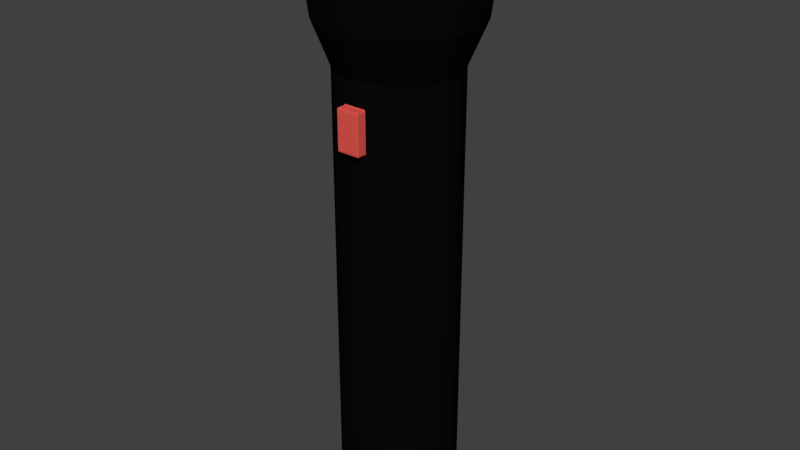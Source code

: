 # Source: flashlight.blend  (saved by Blender 2.78.0; exported with 4.5.12 LTS)
import bpy
from mathutils import Matrix  # noqa: F401  (used for matrix-valued properties, if any)

bpy.ops.wm.read_factory_settings(use_empty=True)
scene = bpy.context.scene
scene.name = 'Scene'

# ---- collections
col_collection_1 = bpy.data.collections.new('Collection 1'); scene.collection.children.link(col_collection_1)

# ---- materials (node trees are filled in below, after node groups)
mat_material_001 = bpy.data.materials.new('Material.001')
mat_material_001.alpha_threshold = 0.0
mat_material_001.use_transparent_shadow = False
mat_material_001.diffuse_color = (0.8, 0.09913, 0.07989, 1.0)
mat_material_001.roughness = 0.5
mat_material_002 = bpy.data.materials.new('Material.002')
mat_material_002.alpha_threshold = 0.0
mat_material_002.use_transparent_shadow = False
mat_material_002.diffuse_color = (0.003095, 0.003095, 0.003095, 1.0)
mat_material_002.roughness = 0.5
mat_material_002.specular_intensity = 0.2424
mat_material_003 = bpy.data.materials.new('Material.003')
mat_material_003.alpha_threshold = 0.0
mat_material_003.use_transparent_shadow = False
mat_material_003.diffuse_color = (1.0, 1.0, 0.9991, 1.0)
mat_material_003.roughness = 0.5
mat_material_003.specular_intensity = 0.7651

# ---- material node trees

# ---- world
world_world = bpy.data.worlds.new('World'); scene.world = world_world
world_world.color = (0.05088, 0.05088, 0.05088)
world_world.use_sun_shadow = False
world_world.sun_shadow_jitter_overblur = 0.0
world_world.cycles.sampling_method = 'MANUAL'

# ---- meshes
me_cylinder = bpy.data.meshes.new('Cylinder')
me_cylinder.from_pydata([(-5.882e-10, 0.8833, -1.052), (-5.882e-10, 0.8833, 0.3821), (0.1756, 0.866, -1.052), (0.1756, 0.866, 0.3821), (0.3444, 0.8147, -1.052), (0.3444, 0.8147, 0.3821), (0.5, 0.7316, -1.052), (0.5, 0.7316, 0.3821), (0.6364, 0.6197, -1.052), (0.6364, 0.6197, 0.3821), (0.7483, 0.4833, -1.052), (0.7483, 0.4833, 0.3821), (0.8315, 0.3277, -1.052), (0.8315, 0.3277, 0.3821), (0.8827, 0.1588, -1.052), (0.8827, 0.1588, 0.3821), (0.9, -0.01675, -1.052), (0.9, -0.01675, 0.3821), (0.8827, -0.1923, -1.052), (0.8827, -0.1923, 0.3821), (0.8315, -0.3612, -1.052), (0.8315, -0.3612, 0.3821), (0.7483, -0.5168, -1.052), (0.7483, -0.5168, 0.3821), (0.6364, -0.6531, -1.052), (0.6364, -0.6531, 0.3821), (0.5, -0.7651, -1.052), (0.5, -0.7651, 0.3821), (0.3444, -0.8482, -1.052), (0.3444, -0.8482, 0.3821), (0.1756, -0.8995, -1.052), (0.1756, -0.8995, 0.3821), (-2.938e-07, -0.9167, -1.052), (-2.938e-07, -0.9167, 0.3821), (-0.1756, -0.8995, -1.052), (-0.1756, -0.8995, 0.3821), (-0.3444, -0.8482, -1.052), (-0.3444, -0.8482, 0.3821), (-0.5, -0.7651, -1.052), (-0.5, -0.7651, 0.3821), (-0.6364, -0.6531, -1.052), (-0.6364, -0.6531, 0.3821), (-0.7483, -0.5168, -1.052), (-0.7483, -0.5168, 0.3821), (-0.8315, -0.3612, -1.052), (-0.8315, -0.3612, 0.3821), (-0.8827, -0.1923, -1.052), (-0.8827, -0.1923, 0.3821), (-0.9, -0.01674, -1.052), (-0.9, -0.01674, 0.3821), (-0.8827, 0.1588, -1.052), (-0.8827, 0.1588, 0.3821), (-0.8315, 0.3277, -1.052), (-0.8315, 0.3277, 0.3821), (-0.7483, 0.4833, -1.052), (-0.7483, 0.4833, 0.3821), (-0.6364, 0.6197, -1.052), (-0.6364, 0.6197, 0.3821), (-0.5, 0.7316, -1.052), (-0.5, 0.7316, 0.3821), (-0.3444, 0.8147, -1.052), (-0.3444, 0.8147, 0.3821), (-0.1756, 0.866, -1.052), (-0.1756, 0.866, 0.3821), (-2.794e-08, 1.234, 0.6331), (0.2408, 1.211, 0.6331), (0.4723, 1.14, 0.6331), (0.6857, 1.026, 0.6331), (0.8727, 0.8727, 0.6331), (1.026, 0.6857, 0.6331), (1.14, 0.4723, 0.6331), (1.211, 0.2408, 0.6331), (1.234, 2.677e-08, 0.6331), (1.211, -0.2408, 0.6331), (1.14, -0.4723, 0.6331), (1.026, -0.6857, 0.6331), (0.8727, -0.8727, 0.6331), (0.6857, -1.026, 0.6331), (0.4723, -1.14, 0.6331), (0.2408, -1.211, 0.6331), (-4.301e-07, -1.234, 0.6331), (-0.2408, -1.211, 0.6331), (-0.4723, -1.14, 0.6331), (-0.6857, -1.026, 0.6331), (-0.8727, -0.8727, 0.6331), (-1.026, -0.6857, 0.6331), (-1.14, -0.4723, 0.6331), (-1.211, -0.2408, 0.6331), (-1.234, 1.125e-06, 0.6331), (-1.211, 0.2408, 0.6331), (-1.14, 0.4723, 0.6331), (-1.026, 0.6857, 0.6331), (-0.8727, 0.8727, 0.6331), (-0.6857, 1.026, 0.6331), (-0.4723, 1.14, 0.6331), (-0.2408, 1.211, 0.6331), (-2.247e-08, 1.187, 0.7775), (0.2315, 1.164, 0.7775), (0.4542, 1.097, 0.7775), (0.6594, 0.9869, 0.7775), (0.8393, 0.8393, 0.7775), (0.9869, 0.6594, 0.7775), (1.097, 0.4542, 0.7775), (1.164, 0.2315, 0.7775), (1.187, 3.744e-08, 0.7775), (1.164, -0.2315, 0.7775), (1.097, -0.4542, 0.7775), (0.9869, -0.6594, 0.7775), (0.8393, -0.8393, 0.7775), (0.6594, -0.9869, 0.7775), (0.4542, -1.097, 0.7775), (0.2315, -1.164, 0.7775), (-4.092e-07, -1.187, 0.7775), (-0.2316, -1.164, 0.7775), (-0.4542, -1.097, 0.7775), (-0.6594, -0.9869, 0.7775), (-0.8393, -0.8393, 0.7775), (-0.9869, -0.6594, 0.7775), (-1.097, -0.4542, 0.7775), (-1.164, -0.2315, 0.7775), (-1.187, 1.094e-06, 0.7775), (-1.164, 0.2316, 0.7775), (-1.097, 0.4542, 0.7775), (-0.9869, 0.6594, 0.7775), (-0.8393, 0.8393, 0.7775), (-0.6594, 0.9869, 0.7775), (-0.4542, 1.097, 0.7775), (-0.2315, 1.164, 0.7775), (0.2277, -1.145, 0.5178), (1.078, 0.4466, 0.5178), (-0.8252, 0.8252, 0.5178), (-0.6483, -0.9703, 0.5178), (1.078, -0.4466, 0.5178), (0.2277, 1.145, 0.5178), (-1.753e-08, 1.167, 0.5178), (-1.145, -0.2277, 0.5178), (0.4466, -1.078, 0.5178), (0.9703, 0.6483, 0.5178), (-0.9703, 0.6483, 0.5178), (-0.4466, -1.078, 0.5178), (1.145, -0.2277, 0.5178), (-0.2277, 1.145, 0.5178), (-1.078, -0.4466, 0.5178), (0.6483, -0.9703, 0.5178), (0.8252, 0.8252, 0.5178), (-1.078, 0.4466, 0.5178), (-0.2277, -1.145, 0.5178), (-3.978e-07, -1.167, 0.5178), (1.167, 4.076e-08, 0.5178), (1.145, 0.2277, 0.5178), (-0.4466, 1.078, 0.5178), (-0.6483, 0.9703, 0.5178), (-0.9703, -0.6483, 0.5178), (-0.8252, -0.8252, 0.5178), (0.8252, -0.8252, 0.5178), (0.9703, -0.6483, 0.5178), (0.6483, 0.9703, 0.5178), (0.4466, 1.078, 0.5178), (-1.145, 0.2277, 0.5178), (-1.167, 1.079e-06, 0.5178), (0.1756, -0.8995, 0.3075), (-2.938e-07, -0.8993, 0.3075), (-0.1756, -0.8995, 0.3075), (0.1756, -0.8995, 0.1805), (-2.938e-07, -0.8993, 0.1805), (-0.1756, -0.8995, 0.1805), (0.1756, -1.043, 0.3075), (-2.938e-07, -1.043, 0.3075), (-0.1756, -1.043, 0.3075), (0.1756, -1.043, 0.1805), (-2.938e-07, -1.043, 0.1805), (-0.1756, -1.043, 0.1805), (-1.59e-08, 1.13, 0.7775), (0.2204, 1.108, 0.7775), (0.4324, 1.044, 0.7775), (0.6278, 0.9395, 0.7775), (0.799, 0.799, 0.7775), (0.9395, 0.6278, 0.7775), (1.044, 0.4324, 0.7775), (1.108, 0.2204, 0.7775), (1.13, 5.027e-08, 0.7775), (1.108, -0.2204, 0.7775), (1.044, -0.4324, 0.7775), (0.9395, -0.6278, 0.7775), (0.799, -0.799, 0.7775), (0.6278, -0.9395, 0.7775), (0.4324, -1.044, 0.7775), (0.2204, -1.108, 0.7775), (-3.841e-07, -1.13, 0.7775), (-0.2204, -1.108, 0.7775), (-0.4324, -1.044, 0.7775), (-0.6278, -0.9395, 0.7775), (-0.799, -0.799, 0.7775), (-0.9395, -0.6278, 0.7775), (-1.044, -0.4324, 0.7775), (-1.108, -0.2204, 0.7775), (-1.13, 1.056e-06, 0.7775), (-1.108, 0.2205, 0.7775), (-1.044, 0.4324, 0.7775), (-0.9395, 0.6278, 0.7775), (-0.799, 0.799, 0.7775), (-0.6278, 0.9395, 0.7775), (-0.4324, 1.044, 0.7775), (-0.2204, 1.108, 0.7775), (0.2315, 1.164, 0.8204), (-2.247e-08, 1.187, 0.8204), (0.4542, 1.097, 0.8204), (0.6594, 0.9869, 0.8204), (0.8393, 0.8393, 0.8204), (0.9869, 0.6594, 0.8204), (1.097, 0.4542, 0.8204), (1.164, 0.2315, 0.8204), (1.187, 3.744e-08, 0.8204), (1.164, -0.2315, 0.8204), (1.097, -0.4542, 0.8204), (0.9869, -0.6594, 0.8204), (0.8393, -0.8393, 0.8204), (0.6594, -0.9869, 0.8204), (0.4542, -1.097, 0.8204), (0.2315, -1.164, 0.8204), (-4.092e-07, -1.187, 0.8204), (-0.2316, -1.164, 0.8204), (-0.4542, -1.097, 0.8204), (-0.6594, -0.9869, 0.8204), (-0.8393, -0.8393, 0.8204), (-0.9869, -0.6594, 0.8204), (-1.097, -0.4542, 0.8204), (-1.164, -0.2315, 0.8204), (-1.187, 1.094e-06, 0.8204), (-1.164, 0.2316, 0.8204), (-1.097, 0.4542, 0.8204), (-0.9869, 0.6594, 0.8204), (-0.8393, 0.8393, 0.8204), (-0.6594, 0.9869, 0.8204), (-0.4542, 1.097, 0.8204), (-0.2315, 1.164, 0.8204), (0.2204, 1.108, 0.8204), (-1.59e-08, 1.13, 0.8204), (0.4324, 1.044, 0.8204), (0.6278, 0.9395, 0.8204), (0.799, 0.799, 0.8204), (0.9395, 0.6278, 0.8204), (1.044, 0.4324, 0.8204), (1.108, 0.2204, 0.8204), (1.13, 5.027e-08, 0.8204), (1.108, -0.2204, 0.8204), (1.044, -0.4324, 0.8204), (0.9395, -0.6278, 0.8204), (0.799, -0.799, 0.8204), (0.6278, -0.9395, 0.8204), (0.4324, -1.044, 0.8204), (0.2204, -1.108, 0.8204), (-3.841e-07, -1.13, 0.8204), (-0.2204, -1.108, 0.8204), (-0.4324, -1.044, 0.8204), (-0.6278, -0.9395, 0.8204), (-0.799, -0.799, 0.8204), (-0.9395, -0.6278, 0.8204), (-1.044, -0.4324, 0.8204), (-1.108, -0.2204, 0.8204), (-1.13, 1.056e-06, 0.8204), (-1.108, 0.2205, 0.8204), (-1.044, 0.4324, 0.8204), (-0.9395, 0.6278, 0.8204), (-0.799, 0.799, 0.8204), (-0.6278, 0.9395, 0.8204), (-0.4324, 1.044, 0.8204), (-0.2204, 1.108, 0.8204)], [], [(0, 1, 3, 2), (2, 3, 5, 4), (4, 5, 7, 6), (6, 7, 9, 8), (8, 9, 11, 10), (10, 11, 13, 12), (12, 13, 15, 14), (14, 15, 17, 16), (16, 17, 19, 18), (18, 19, 21, 20), (20, 21, 23, 22), (22, 23, 25, 24), (24, 25, 27, 26), (26, 27, 29, 28), (28, 29, 31, 160, 163, 30), (160, 31, 33, 161), (161, 33, 35, 162), (34, 165, 162, 35, 37, 36), (36, 37, 39, 38), (38, 39, 41, 40), (40, 41, 43, 42), (42, 43, 45, 44), (44, 45, 47, 46), (46, 47, 49, 48), (48, 49, 51, 50), (50, 51, 53, 52), (52, 53, 55, 54), (54, 55, 57, 56), (56, 57, 59, 58), (58, 59, 61, 60), (158, 159, 88, 89), (60, 61, 63, 62), (62, 63, 1, 0), (0, 2, 4, 6, 8, 10, 12, 14, 16, 18, 20, 22, 24, 26, 28, 30, 32, 34, 36, 38, 40, 42, 44, 46, 48, 50, 52, 54, 56, 58, 60, 62), (70, 69, 101, 102), (156, 157, 66, 67), (154, 155, 75, 76), (152, 153, 84, 85), (150, 151, 93, 94), (148, 149, 71, 72), (146, 147, 80, 81), (145, 158, 89, 90), (144, 156, 67, 68), (143, 154, 76, 77), (142, 152, 85, 86), (141, 150, 94, 95), (140, 148, 72, 73), (139, 146, 81, 82), (138, 145, 90, 91), (137, 144, 68, 69), (136, 143, 77, 78), (135, 142, 86, 87), (133, 134, 64, 65), (134, 141, 95, 64), (132, 140, 73, 74), (131, 139, 82, 83), (130, 138, 91, 92), (129, 137, 69, 70), (128, 136, 78, 79), (159, 135, 87, 88), (157, 133, 65, 66), (155, 132, 74, 75), (153, 131, 83, 84), (151, 130, 92, 93), (149, 129, 70, 71), (147, 128, 79, 80), (177, 178, 242, 241), (84, 83, 115, 116), (71, 70, 102, 103), (85, 84, 116, 117), (72, 71, 103, 104), (86, 85, 117, 118), (73, 72, 104, 105), (87, 86, 118, 119), (74, 73, 105, 106), (88, 87, 119, 120), (75, 74, 106, 107), (89, 88, 120, 121), (76, 75, 107, 108), (90, 89, 121, 122), (77, 76, 108, 109), (91, 90, 122, 123), (78, 77, 109, 110), (65, 64, 96, 97), (92, 91, 123, 124), (79, 78, 110, 111), (66, 65, 97, 98), (93, 92, 124, 125), (80, 79, 111, 112), (67, 66, 98, 99), (94, 93, 125, 126), (81, 80, 112, 113), (68, 67, 99, 100), (95, 94, 126, 127), (82, 81, 113, 114), (69, 68, 100, 101), (64, 95, 127, 96), (83, 82, 114, 115), (41, 39, 131, 153), (35, 33, 147, 146), (11, 9, 144, 137), (31, 29, 136, 128), (25, 23, 155, 154), (63, 61, 150, 141), (21, 19, 140, 132), (59, 57, 130, 151), (53, 51, 158, 145), (29, 27, 143, 136), (49, 47, 135, 159), (43, 41, 153, 152), (19, 17, 148, 140), (39, 37, 139, 131), (15, 13, 129, 149), (9, 7, 156, 144), (47, 45, 142, 135), (5, 3, 133, 157), (61, 59, 151, 150), (37, 35, 146, 139), (57, 55, 138, 130), (33, 31, 128, 147), (27, 25, 154, 143), (3, 1, 134, 133), (23, 21, 132, 155), (17, 15, 149, 148), (55, 53, 145, 138), (13, 11, 137, 129), (51, 49, 159, 158), (7, 5, 157, 156), (45, 43, 152, 142), (1, 63, 141, 134), (160, 161, 167, 166), (165, 164, 170, 171), (32, 164, 165, 34), (30, 163, 164, 32), (170, 167, 168, 171), (169, 166, 167, 170), (164, 163, 169, 170), (162, 165, 171, 168), (163, 160, 166, 169), (161, 162, 168, 167), (3, 5, 7, 9, 11, 13, 15, 17, 19, 21, 23, 25, 27, 29, 31, 33, 35, 37, 39, 41, 43, 45, 47, 49, 51, 53, 55, 57, 59, 61, 63, 1), (173, 172, 203, 202, 201, 200, 199, 198, 197, 196, 195, 194, 193, 192, 191, 190, 189, 188, 187, 186, 185, 184, 183, 182, 181, 180, 179, 178, 177, 176, 175, 174), (121, 120, 228, 229), (203, 172, 237, 267), (176, 177, 241, 240), (120, 119, 227, 228), (202, 203, 267, 266), (119, 118, 226, 227), (175, 176, 240, 239), (201, 202, 266, 265), (118, 117, 225, 226), (174, 175, 239, 238), (200, 201, 265, 264), (117, 116, 224, 225), (173, 174, 238, 236), (199, 200, 264, 263), (172, 173, 236, 237), (116, 115, 223, 224), (198, 199, 263, 262), (115, 114, 222, 223), (197, 198, 262, 261), (114, 113, 221, 222), (196, 197, 261, 260), (113, 112, 220, 221), (195, 196, 260, 259), (112, 111, 219, 220), (194, 195, 259, 258), (111, 110, 218, 219), (193, 194, 258, 257), (110, 109, 217, 218), (192, 193, 257, 256), (109, 108, 216, 217), (191, 192, 256, 255), (225, 224, 256, 257), (212, 211, 243, 244), (226, 225, 257, 258), (213, 212, 244, 245), (227, 226, 258, 259), (214, 213, 245, 246), (228, 227, 259, 260), (215, 214, 246, 247), (229, 228, 260, 261), (216, 215, 247, 248), (230, 229, 261, 262), (217, 216, 248, 249), (231, 230, 262, 263), (218, 217, 249, 250), (204, 205, 237, 236), (232, 231, 263, 264), (219, 218, 250, 251), (206, 204, 236, 238), (233, 232, 264, 265), (220, 219, 251, 252), (207, 206, 238, 239), (234, 233, 265, 266), (221, 220, 252, 253), (208, 207, 239, 240), (235, 234, 266, 267), (222, 221, 253, 254), (209, 208, 240, 241), (205, 235, 267, 237), (223, 222, 254, 255), (210, 209, 241, 242), (224, 223, 255, 256), (211, 210, 242, 243), (122, 121, 229, 230), (178, 179, 243, 242), (123, 122, 230, 231), (179, 180, 244, 243), (97, 96, 205, 204), (124, 123, 231, 232), (180, 181, 245, 244), (98, 97, 204, 206), (125, 124, 232, 233), (181, 182, 246, 245), (99, 98, 206, 207), (126, 125, 233, 234), (182, 183, 247, 246), (100, 99, 207, 208), (127, 126, 234, 235), (183, 184, 248, 247), (101, 100, 208, 209), (96, 127, 235, 205), (184, 185, 249, 248), (102, 101, 209, 210), (185, 186, 250, 249), (103, 102, 210, 211), (186, 187, 251, 250), (104, 103, 211, 212), (187, 188, 252, 251), (105, 104, 212, 213), (188, 189, 253, 252), (106, 105, 213, 214), (189, 190, 254, 253), (107, 106, 214, 215), (190, 191, 255, 254), (108, 107, 215, 216)])
me_cylinder.polygons.foreach_set('material_index', [1, 1, 1, 1, 1, 1, 1, 1, 1, 1, 1, 1, 1, 1, 1, 1, 1, 1, 1, 1, 1, 1, 1, 1, 1, 1, 1, 1, 1, 1, 1, 1, 1, 1, 1, 1, 1, 1, 1, 1, 1, 1, 1, 1, 1, 1, 1, 1, 1, 1, 1, 1, 1, 1, 1, 1, 1, 1, 1, 1, 1, 1, 1, 1, 1, 1, 1, 1, 1, 1, 1, 1, 1, 1, 1, 1, 1, 1, 1, 1, 1, 1, 1, 1, 1, 1, 1, 1, 1, 1, 1, 1, 1, 1, 1, 1, 1, 1, 1, 1, 1, 1, 1, 1, 1, 1, 1, 1, 1, 1, 1, 1, 1, 1, 1, 1, 1, 1, 1, 1, 1, 1, 1, 1, 1, 1, 1, 1, 1, 1, 0, 0, 1, 1, 0, 0, 0, 0, 0, 0, 1, 2, 1, 1, 1, 1, 1, 1, 1, 1, 1, 1, 1, 1, 1, 1, 1, 1, 1, 1, 1, 1, 1, 1, 1, 1, 1, 1, 1, 1, 1, 1, 1, 1, 1, 1, 1, 1, 1, 1, 1, 1, 1, 1, 1, 1, 1, 1, 1, 1, 1, 1, 1, 1, 1, 1, 1, 1, 1, 1, 1, 1, 1, 1, 1, 1, 1, 1, 1, 1, 1, 1, 1, 1, 1, 1, 1, 1, 1, 1, 1, 1, 1, 1, 1, 1, 1, 1, 1, 1, 1, 1, 1, 1, 1, 1, 1])
_uv = me_cylinder.uv_layers.new(name='UVMap')
_uv.uv.foreach_set('vector', [0.8779, 0.0, 0.8779, 0.245, 0.8492, 0.2451, 0.8492, 1.263e-05, 0.8492, 1.263e-05, 0.8492, 0.2451, 0.8221, 0.2451, 0.8221, 3.734e-05, 0.8221, 3.734e-05, 0.8221, 0.2451, 0.7978, 0.2451, 0.7978, 7.321e-05, 0.7978, 7.321e-05, 0.7978, 0.2451, 0.7771, 0.2452, 0.7771, 0.0001189, 0.6021, 0.7031, 0.6021, 0.9482, 0.5778, 0.9481, 0.5778, 0.7031, 0.5778, 0.7031, 0.5778, 0.9481, 0.5508, 0.9481, 0.5508, 0.703, 0.5508, 0.703, 0.5508, 0.9481, 0.5221, 0.9481, 0.5221, 0.703, 0.5221, 0.703, 0.5221, 0.9481, 0.4929, 0.9481, 0.4929, 0.703, 0.4929, 0.703, 0.4929, 0.9481, 0.4641, 0.9481, 0.4641, 0.703, 0.4641, 0.703, 0.4641, 0.9481, 0.437, 0.9481, 0.437, 0.7031, 0.437, 0.7031, 0.437, 0.9481, 0.4126, 0.9482, 0.4126, 0.7031, 0.4126, 0.7031, 0.4126, 0.9482, 0.3919, 0.9482, 0.3919, 0.7031, 0.689, 0.6422, 0.689, 0.3972, 0.7131, 0.397, 0.7131, 0.6421, 0.7131, 0.6421, 0.7131, 0.397, 0.7399, 0.397, 0.7399, 0.642, 0.7399, 0.642, 0.7399, 0.397, 0.7685, 0.3969, 0.7685, 0.4097, 0.7685, 0.4314, 0.7685, 0.642, 0.7685, 0.4097, 0.7685, 0.3969, 0.7978, 0.3969, 0.7976, 0.4097, 0.7976, 0.4097, 0.7978, 0.3969, 0.8266, 0.397, 0.8266, 0.4097, 0.8266, 0.642, 0.8266, 0.4314, 0.8266, 0.4097, 0.8266, 0.397, 0.8538, 0.397, 0.8538, 0.6421, 0.8538, 0.6421, 0.8538, 0.397, 0.8784, 0.3971, 0.8784, 0.6422, 0.8784, 0.6422, 0.8784, 0.3971, 0.8994, 0.3973, 0.8994, 0.6423, 0.8992, 0.6424, 0.8992, 0.8874, 0.8749, 0.8874, 0.8749, 0.6424, 0.8749, 0.6424, 0.8749, 0.8874, 0.8479, 0.8874, 0.8479, 0.6423, 0.8479, 0.6423, 0.8479, 0.8874, 0.8192, 0.8874, 0.8192, 0.6423, 0.8192, 0.6423, 0.8192, 0.8874, 0.79, 0.8874, 0.79, 0.6423, 0.79, 0.6423, 0.79, 0.8874, 0.7612, 0.8874, 0.7612, 0.6423, 0.7612, 0.6423, 0.7612, 0.8874, 0.7342, 0.8874, 0.7342, 0.6424, 0.7342, 0.6424, 0.7342, 0.8874, 0.7098, 0.8874, 0.7098, 0.6424, 0.7098, 0.6424, 0.7098, 0.8874, 0.689, 0.8875, 0.689, 0.6424, 0.9872, 7.319e-05, 0.9872, 0.2451, 0.9629, 0.2451, 0.9629, 3.732e-05, 0.9629, 3.732e-05, 0.9629, 0.2451, 0.9359, 0.2451, 0.9358, 1.259e-05, 0.8994, 0.5369, 0.8994, 0.4986, 0.9185, 0.4996, 0.9185, 0.5402, 0.9358, 1.259e-05, 0.9359, 0.2451, 0.9071, 0.245, 0.9071, 2.037e-08, 0.9071, 2.037e-08, 0.9071, 0.245, 0.8779, 0.245, 0.8779, 0.0, 0.689, 0.5349, 0.689, 0.5651, 0.6833, 0.5946, 0.6721, 0.6225, 0.6558, 0.6475, 0.6351, 0.6689, 0.6108, 0.6856, 0.5837, 0.6972, 0.555, 0.703, 0.5258, 0.703, 0.4971, 0.6972, 0.47, 0.6856, 0.4457, 0.6689, 0.425, 0.6475, 0.4088, 0.6225, 0.3976, 0.5946, 0.3919, 0.5651, 0.3919, 0.5349, 0.3976, 0.5053, 0.4088, 0.4775, 0.425, 0.4524, 0.4457, 0.4311, 0.47, 0.4143, 0.4971, 0.4028, 0.5258, 0.3969, 0.555, 0.3969, 0.5837, 0.4028, 0.6108, 0.4143, 0.6351, 0.4311, 0.6558, 0.4524, 0.6721, 0.4775, 0.6833, 0.5053, 0.6212, 0.7754, 0.6212, 0.7373, 0.6452, 0.7412, 0.6452, 0.7778, 0.9498, 0.6057, 0.9497, 0.5732, 0.9688, 0.5786, 0.9689, 0.613, 0.6022, 0.9911, 0.6021, 0.9634, 0.6212, 0.9706, 0.6213, 1.0, 0.8994, 0.3851, 0.8995, 0.3527, 0.9186, 0.3454, 0.9186, 0.3796, 0.9497, 0.4213, 0.9498, 0.3852, 0.9689, 0.3797, 0.9688, 0.4179, 0.6021, 0.8562, 0.6021, 0.8171, 0.6212, 0.816, 0.6212, 0.8573, 0.9494, 0.7483, 0.9494, 0.7868, 0.9302, 0.7858, 0.9302, 0.7452, 0.8994, 0.5731, 0.8994, 0.5369, 0.9185, 0.5402, 0.9185, 0.5785, 0.9498, 0.6333, 0.9498, 0.6057, 0.9689, 0.613, 0.9689, 0.6422, 0.9496, 0.9, 0.9498, 0.9321, 0.9306, 0.9396, 0.9304, 0.9056, 0.8994, 0.4211, 0.8994, 0.3851, 0.9186, 0.3796, 0.9185, 0.4178, 0.9497, 0.4596, 0.9497, 0.4213, 0.9688, 0.4179, 0.9688, 0.4585, 0.6021, 0.8946, 0.6021, 0.8562, 0.6212, 0.8573, 0.6212, 0.8979, 0.9495, 0.712, 0.9494, 0.7483, 0.9302, 0.7452, 0.9303, 0.7067, 0.8994, 0.6057, 0.8994, 0.5731, 0.9185, 0.5785, 0.9186, 0.613, 0.6021, 0.7428, 0.6022, 0.7104, 0.6213, 0.703, 0.6212, 0.7373, 0.9495, 0.8641, 0.9496, 0.9, 0.9304, 0.9056, 0.9303, 0.8676, 0.8994, 0.4595, 0.8994, 0.4211, 0.9185, 0.4178, 0.9185, 0.4583, 0.9497, 0.537, 0.9497, 0.4987, 0.9688, 0.4998, 0.9688, 0.5404, 0.9497, 0.4987, 0.9497, 0.4596, 0.9688, 0.4585, 0.9688, 0.4998, 0.6021, 0.9308, 0.6021, 0.8946, 0.6212, 0.8979, 0.6212, 0.9362, 0.9496, 0.6791, 0.9495, 0.712, 0.9303, 0.7067, 0.9304, 0.672, 0.8995, 0.6335, 0.8994, 0.6057, 0.9186, 0.613, 0.9186, 0.6423, 0.6021, 0.7788, 0.6021, 0.7428, 0.6212, 0.7373, 0.6212, 0.7754, 0.9494, 0.8259, 0.9495, 0.8641, 0.9303, 0.8676, 0.9302, 0.8272, 0.8994, 0.4986, 0.8994, 0.4595, 0.9185, 0.4583, 0.9185, 0.4996, 0.9497, 0.5732, 0.9497, 0.537, 0.9688, 0.5404, 0.9688, 0.5786, 0.6021, 0.9634, 0.6021, 0.9308, 0.6212, 0.9362, 0.6212, 0.9706, 0.9498, 0.6511, 0.9496, 0.6791, 0.9304, 0.672, 0.9306, 0.6423, 0.9498, 0.3852, 0.9498, 0.3526, 0.9689, 0.3454, 0.9689, 0.3797, 0.6021, 0.8171, 0.6021, 0.7788, 0.6212, 0.7754, 0.6212, 0.816, 0.9494, 0.7868, 0.9494, 0.8259, 0.9302, 0.8272, 0.9302, 0.7858, 0.3805, 0.7072, 0.3805, 0.7421, 0.3734, 0.7421, 0.3734, 0.7072, 0.9306, 0.6423, 0.9304, 0.672, 0.9065, 0.6771, 0.9067, 0.6485, 0.6212, 0.816, 0.6212, 0.7754, 0.6452, 0.7778, 0.6451, 0.8168, 0.9186, 0.3796, 0.9186, 0.3454, 0.9426, 0.3505, 0.9425, 0.3835, 0.6212, 0.8573, 0.6212, 0.816, 0.6451, 0.8168, 0.6451, 0.8566, 0.9185, 0.4178, 0.9186, 0.3796, 0.9425, 0.3835, 0.9425, 0.4202, 0.6212, 0.8979, 0.6212, 0.8573, 0.6451, 0.8566, 0.6451, 0.8956, 0.9185, 0.4583, 0.9185, 0.4178, 0.9425, 0.4202, 0.9425, 0.4591, 0.6212, 0.9362, 0.6212, 0.8979, 0.6451, 0.8956, 0.6452, 0.9324, 0.9185, 0.4996, 0.9185, 0.4583, 0.9425, 0.4591, 0.9425, 0.4989, 0.6212, 0.9706, 0.6212, 0.9362, 0.6452, 0.9324, 0.6452, 0.9655, 0.9185, 0.5402, 0.9185, 0.4996, 0.9425, 0.4989, 0.9425, 0.5379, 0.6213, 1.0, 0.6212, 0.9706, 0.6452, 0.9655, 0.6452, 0.9938, 0.9185, 0.5785, 0.9185, 0.5402, 0.9425, 0.5379, 0.9425, 0.5747, 0.9304, 0.9056, 0.9306, 0.9396, 0.9067, 0.9344, 0.9065, 0.9016, 0.9186, 0.613, 0.9185, 0.5785, 0.9425, 0.5747, 0.9425, 0.6079, 0.9303, 0.8676, 0.9304, 0.9056, 0.9065, 0.9016, 0.9064, 0.8652, 0.9688, 0.5404, 0.9688, 0.4998, 0.9928, 0.499, 0.9928, 0.538, 0.9186, 0.6423, 0.9186, 0.613, 0.9425, 0.6079, 0.9426, 0.6361, 0.9302, 0.8272, 0.9303, 0.8676, 0.9064, 0.8652, 0.9063, 0.8263, 0.9688, 0.5786, 0.9688, 0.5404, 0.9928, 0.538, 0.9928, 0.5748, 0.9689, 0.3797, 0.9689, 0.3454, 0.9929, 0.3505, 0.9928, 0.3836, 0.9302, 0.7858, 0.9302, 0.8272, 0.9063, 0.8263, 0.9063, 0.7865, 0.9689, 0.613, 0.9688, 0.5786, 0.9928, 0.5748, 0.9928, 0.6078, 0.9688, 0.4179, 0.9689, 0.3797, 0.9928, 0.3836, 0.9928, 0.4203, 0.9302, 0.7452, 0.9302, 0.7858, 0.9063, 0.7865, 0.9063, 0.7474, 0.9689, 0.6422, 0.9689, 0.613, 0.9928, 0.6078, 0.9929, 0.636, 0.9688, 0.4585, 0.9688, 0.4179, 0.9928, 0.4203, 0.9928, 0.4593, 0.9303, 0.7067, 0.9302, 0.7452, 0.9063, 0.7474, 0.9064, 0.7104, 0.6212, 0.7373, 0.6213, 0.703, 0.6452, 0.7082, 0.6452, 0.7412, 0.9688, 0.4998, 0.9688, 0.4585, 0.9928, 0.4593, 0.9928, 0.499, 0.9304, 0.672, 0.9303, 0.7067, 0.9064, 0.7104, 0.9065, 0.6771, 0.7024, 0.2958, 0.7186, 0.2707, 0.7552, 0.2925, 0.7341, 0.325, 0.7356, 0.2133, 0.7356, 0.1831, 0.7771, 0.1789, 0.7771, 0.218, 0.4923, 0.07932, 0.4716, 0.1006, 0.4349, 0.07195, 0.4617, 0.04431, 0.7298, 0.1536, 0.7186, 0.1257, 0.7552, 0.1045, 0.7697, 0.1406, 0.6817, 0.07932, 0.6574, 0.06257, 0.6757, 0.02259, 0.7073, 0.04431, 0.4441, 0.2429, 0.4553, 0.2707, 0.4138, 0.2925, 0.3993, 0.2563, 0.6303, 0.05103, 0.6016, 0.04515, 0.6035, 0.0, 0.6407, 0.007627, 0.4716, 0.2958, 0.4923, 0.3171, 0.4617, 0.3526, 0.4349, 0.325, 0.5437, 0.3454, 0.5724, 0.3513, 0.5655, 0.3969, 0.5283, 0.3893, 0.7186, 0.1257, 0.7024, 0.1006, 0.7341, 0.07195, 0.7552, 0.1045, 0.6016, 0.3513, 0.6303, 0.3454, 0.6407, 0.3893, 0.6035, 0.3969, 0.6817, 0.3171, 0.7024, 0.2958, 0.7341, 0.325, 0.7073, 0.3526, 0.6016, 0.04515, 0.5724, 0.04515, 0.5655, 4.074e-08, 0.6035, 0.0, 0.7186, 0.2707, 0.7298, 0.2429, 0.7697, 0.2563, 0.7552, 0.2925, 0.5437, 0.05103, 0.5166, 0.06257, 0.4932, 0.02259, 0.5283, 0.007627, 0.4716, 0.1006, 0.4553, 0.1257, 0.4138, 0.1045, 0.4349, 0.07195, 0.6303, 0.3454, 0.6574, 0.3338, 0.6757, 0.3743, 0.6407, 0.3893, 0.4441, 0.1536, 0.4384, 0.1831, 0.3919, 0.1789, 0.3993, 0.1406, 0.4553, 0.2707, 0.4716, 0.2958, 0.4349, 0.325, 0.4138, 0.2925, 0.7298, 0.2429, 0.7356, 0.2133, 0.7771, 0.218, 0.7697, 0.2563, 0.4923, 0.3171, 0.5166, 0.3338, 0.4932, 0.3743, 0.4617, 0.3526, 0.7356, 0.1831, 0.7298, 0.1536, 0.7697, 0.1406, 0.7771, 0.1789, 0.7024, 0.1006, 0.6817, 0.07932, 0.7073, 0.04431, 0.7341, 0.07195, 0.4384, 0.1831, 0.4384, 0.2133, 0.3919, 0.218, 0.3919, 0.1789, 0.6574, 0.06257, 0.6303, 0.05103, 0.6407, 0.007627, 0.6757, 0.02259, 0.5724, 0.04515, 0.5437, 0.05103, 0.5283, 0.007627, 0.5655, 4.074e-08, 0.5166, 0.3338, 0.5437, 0.3454, 0.5283, 0.3893, 0.4932, 0.3743, 0.5166, 0.06257, 0.4923, 0.07932, 0.4617, 0.04431, 0.4932, 0.02259, 0.5724, 0.3513, 0.6016, 0.3513, 0.6035, 0.3969, 0.5655, 0.3969, 0.4553, 0.1257, 0.4441, 0.1536, 0.3993, 0.1406, 0.4138, 0.1045, 0.6574, 0.3338, 0.6817, 0.3171, 0.7073, 0.3526, 0.6757, 0.3743, 0.4384, 0.2133, 0.4441, 0.2429, 0.3993, 0.2563, 0.3919, 0.218, 0.6524, 0.763, 0.6524, 0.733, 0.6762, 0.733, 0.6762, 0.763, 0.6524, 0.8231, 0.6524, 0.793, 0.6762, 0.793, 0.6762, 0.8231, 0.7978, 0.642, 0.7976, 0.4314, 0.8266, 0.4314, 0.8266, 0.642, 0.7685, 0.642, 0.7685, 0.4314, 0.7976, 0.4314, 0.7978, 0.642, 0.7771, 0.2751, 0.7982, 0.2751, 0.7982, 0.305, 0.7771, 0.305, 0.7771, 0.2452, 0.7982, 0.2452, 0.7982, 0.2751, 0.7771, 0.2751, 0.6524, 0.793, 0.6524, 0.763, 0.6762, 0.763, 0.6762, 0.793, 0.02105, 0.8125, 2.472e-09, 0.8125, 0.0, 0.788, 0.02105, 0.788, 0.02105, 0.788, 0.0421, 0.788, 0.0421, 0.8125, 0.02105, 0.8125, 0.6524, 0.733, 0.6524, 0.703, 0.6762, 0.703, 0.6762, 0.733, 0.4384, 0.1831, 0.4441, 0.1536, 0.4553, 0.1257, 0.4716, 0.1006, 0.4923, 0.07932, 0.5166, 0.06257, 0.5437, 0.05103, 0.5724, 0.04515, 0.6016, 0.04515, 0.6303, 0.05103, 0.6574, 0.06257, 0.6817, 0.07932, 0.7024, 0.1006, 0.7186, 0.1257, 0.7298, 0.1536, 0.7356, 0.1831, 0.7356, 0.2133, 0.7298, 0.2429, 0.7186, 0.2707, 0.7024, 0.2958, 0.6817, 0.3171, 0.6574, 0.3338, 0.6303, 0.3454, 0.6016, 0.3513, 0.5724, 0.3513, 0.5437, 0.3454, 0.5166, 0.3338, 0.4923, 0.3171, 0.4716, 0.2958, 0.4553, 0.2707, 0.4441, 0.2429, 0.4384, 0.2133, 0.2049, 0.788, 0.1682, 0.788, 0.1321, 0.7806, 0.09818, 0.7662, 0.06763, 0.7451, 0.04164, 0.7184, 0.02123, 0.6869, 0.007168, 0.6519, 3.955e-08, 0.6148, 0.0, 0.5769, 0.007168, 0.5398, 0.02123, 0.5048, 0.04164, 0.4734, 0.06763, 0.4466, 0.09818, 0.4256, 0.1321, 0.4111, 0.1682, 0.4037, 0.2049, 0.4037, 0.2409, 0.4111, 0.2749, 0.4256, 0.3054, 0.4466, 0.3314, 0.4734, 0.3518, 0.5048, 0.3659, 0.5398, 0.3731, 0.5769, 0.3731, 0.6148, 0.3659, 0.6519, 0.3518, 0.6869, 0.3314, 0.7184, 0.3054, 0.7451, 0.2749, 0.7662, 0.2409, 0.7806, 0.9425, 0.5379, 0.9425, 0.4989, 0.9496, 0.4989, 0.9496, 0.5379, 0.3731, 0.5729, 0.3731, 0.5351, 0.3802, 0.5351, 0.3802, 0.5729, 0.3806, 0.6758, 0.3805, 0.7072, 0.3734, 0.7072, 0.3734, 0.6758, 0.9425, 0.4989, 0.9425, 0.4591, 0.9496, 0.4591, 0.9496, 0.4989, 0.3732, 0.6099, 0.3731, 0.5729, 0.3802, 0.5729, 0.3803, 0.6099, 0.9425, 0.4591, 0.9425, 0.4202, 0.9496, 0.4202, 0.9496, 0.4591, 0.3733, 0.4309, 0.3734, 0.4037, 0.3806, 0.4037, 0.3804, 0.4309, 0.3733, 0.6447, 0.3732, 0.6099, 0.3803, 0.6099, 0.3804, 0.6447, 0.9425, 0.4202, 0.9425, 0.3835, 0.9496, 0.3835, 0.9496, 0.4202, 0.3732, 0.4627, 0.3733, 0.4309, 0.3804, 0.4309, 0.3803, 0.4627, 0.3734, 0.6758, 0.3733, 0.6447, 0.3804, 0.6447, 0.3806, 0.6758, 0.9425, 0.3835, 0.9426, 0.3505, 0.9497, 0.3505, 0.9496, 0.3835, 0.3731, 0.4979, 0.3732, 0.4627, 0.3803, 0.4627, 0.3802, 0.4979, 0.3918, 0.9205, 0.3918, 0.9473, 0.3847, 0.9473, 0.3847, 0.9205, 0.3731, 0.5351, 0.3731, 0.4979, 0.3802, 0.4979, 0.3802, 0.5351, 0.9067, 0.6485, 0.9065, 0.6771, 0.8994, 0.6771, 0.8996, 0.6485, 0.3918, 0.8889, 0.3918, 0.9205, 0.3847, 0.9205, 0.3847, 0.8889, 0.9065, 0.6771, 0.9064, 0.7104, 0.8993, 0.7105, 0.8994, 0.6771, 0.3917, 0.8539, 0.3918, 0.8889, 0.3847, 0.8889, 0.3846, 0.8539, 0.9064, 0.7104, 0.9063, 0.7474, 0.8992, 0.7474, 0.8993, 0.7105, 0.3917, 0.8167, 0.3917, 0.8539, 0.3846, 0.8539, 0.3846, 0.8167, 0.9063, 0.7474, 0.9063, 0.7865, 0.8992, 0.7865, 0.8992, 0.7474, 0.3917, 0.7789, 0.3917, 0.8167, 0.3846, 0.8167, 0.3846, 0.7788, 0.9063, 0.7865, 0.9063, 0.8263, 0.8992, 0.8263, 0.8992, 0.7865, 0.3918, 0.7418, 0.3917, 0.7789, 0.3846, 0.7788, 0.3847, 0.7418, 0.9063, 0.8263, 0.9064, 0.8652, 0.8993, 0.8652, 0.8992, 0.8263, 0.3918, 0.7068, 0.3918, 0.7418, 0.3847, 0.7418, 0.3847, 0.7068, 0.9064, 0.8652, 0.9065, 0.9016, 0.8994, 0.9017, 0.8993, 0.8652, 0.3918, 0.6755, 0.3918, 0.7068, 0.3847, 0.7068, 0.3847, 0.6755, 0.9065, 0.9016, 0.9067, 0.9344, 0.8996, 0.9344, 0.8994, 0.9017, 0.3918, 0.6487, 0.3919, 0.6755, 0.3847, 0.6755, 0.3847, 0.6487, 0.2887, 0.02297, 0.3208, 0.04506, 0.3148, 0.05258, 0.2843, 0.03155, 0.2152, 0.4037, 0.1766, 0.4037, 0.1776, 0.394, 0.2143, 0.394, 0.2531, 0.007757, 0.2887, 0.02297, 0.2843, 0.03155, 0.2503, 0.01706, 0.2531, 0.3959, 0.2152, 0.4037, 0.2143, 0.394, 0.2503, 0.3866, 0.2152, 0.0, 0.2531, 0.007757, 0.2503, 0.01706, 0.2143, 0.009677, 0.2887, 0.3807, 0.2531, 0.3959, 0.2503, 0.3866, 0.2843, 0.3721, 0.1766, 4.074e-08, 0.2152, 0.0, 0.2143, 0.009677, 0.1776, 0.009677, 0.3208, 0.3586, 0.2887, 0.3807, 0.2843, 0.3721, 0.3148, 0.3511, 0.1388, 0.007757, 0.1766, 4.074e-08, 0.1776, 0.009677, 0.1415, 0.01706, 0.3481, 0.3305, 0.3208, 0.3586, 0.3148, 0.3511, 0.3408, 0.3243, 0.1031, 0.02297, 0.1388, 0.007757, 0.1415, 0.01706, 0.1076, 0.03155, 0.3696, 0.2975, 0.3481, 0.3305, 0.3408, 0.3243, 0.3612, 0.2929, 0.07103, 0.04506, 0.1031, 0.02297, 0.1076, 0.03155, 0.07702, 0.05258, 0.3843, 0.2607, 0.3696, 0.2975, 0.3612, 0.2929, 0.3753, 0.2579, 0.007529, 0.2607, 3.955e-08, 0.2217, 0.009393, 0.2208, 0.01656, 0.2579, 0.04374, 0.07318, 0.07103, 0.04506, 0.07702, 0.05258, 0.05104, 0.07935, 0.3919, 0.2217, 0.3843, 0.2607, 0.3753, 0.2579, 0.3825, 0.2208, 0.0223, 0.2975, 0.007529, 0.2607, 0.01656, 0.2579, 0.03062, 0.2929, 0.0223, 0.1062, 0.04374, 0.07318, 0.05104, 0.07935, 0.03062, 0.1108, 0.3919, 0.182, 0.3919, 0.2217, 0.3825, 0.2208, 0.3825, 0.1829, 0.04374, 0.3305, 0.0223, 0.2975, 0.03062, 0.2929, 0.05104, 0.3243, 0.007529, 0.143, 0.0223, 0.1062, 0.03062, 0.1108, 0.01656, 0.1458, 0.3843, 0.143, 0.3919, 0.182, 0.3825, 0.1829, 0.3753, 0.1458, 0.07103, 0.3586, 0.04374, 0.3305, 0.05104, 0.3243, 0.07702, 0.3511, 0.0, 0.182, 0.007529, 0.143, 0.01656, 0.1458, 0.009393, 0.1829, 0.3696, 0.1062, 0.3843, 0.143, 0.3753, 0.1458, 0.3612, 0.1108, 0.1031, 0.3807, 0.07103, 0.3586, 0.07702, 0.3511, 0.1076, 0.3721, 3.955e-08, 0.2217, 0.0, 0.182, 0.009393, 0.1829, 0.009393, 0.2208, 0.3481, 0.07318, 0.3696, 0.1062, 0.3612, 0.1108, 0.3408, 0.07935, 0.1388, 0.3959, 0.1031, 0.3807, 0.1076, 0.3721, 0.1415, 0.3866, 0.3208, 0.04506, 0.3481, 0.07318, 0.3408, 0.07935, 0.3148, 0.05258, 0.1766, 0.4037, 0.1388, 0.3959, 0.1415, 0.3866, 0.1776, 0.394, 0.9425, 0.5747, 0.9425, 0.5379, 0.9496, 0.5379, 0.9496, 0.5747, 0.3805, 0.7421, 0.3804, 0.7792, 0.3733, 0.7792, 0.3734, 0.7421, 0.9425, 0.6079, 0.9425, 0.5747, 0.9496, 0.5747, 0.9496, 0.6079, 0.3804, 0.7792, 0.3804, 0.8171, 0.3733, 0.8171, 0.3733, 0.7792, 0.9928, 0.538, 0.9928, 0.499, 0.9999, 0.499, 0.9999, 0.538, 0.9426, 0.6361, 0.9425, 0.6079, 0.9496, 0.6079, 0.9497, 0.6361, 0.3804, 0.8171, 0.3804, 0.8542, 0.3733, 0.8542, 0.3733, 0.8171, 0.9928, 0.5748, 0.9928, 0.538, 0.9999, 0.538, 0.9999, 0.5748, 0.9928, 0.3836, 0.9929, 0.3505, 1.0, 0.3505, 0.9999, 0.3836, 0.3804, 0.8542, 0.3805, 0.8893, 0.3734, 0.8893, 0.3733, 0.8542, 0.9928, 0.6078, 0.9928, 0.5748, 0.9999, 0.5748, 0.9999, 0.6078, 0.9928, 0.4203, 0.9928, 0.3836, 0.9999, 0.3836, 0.9999, 0.4203, 0.3805, 0.8893, 0.3805, 0.9208, 0.3734, 0.9208, 0.3734, 0.8893, 0.9929, 0.636, 0.9928, 0.6078, 0.9999, 0.6078, 1.0, 0.636, 0.9928, 0.4593, 0.9928, 0.4203, 0.9999, 0.4203, 0.9999, 0.4593, 0.3805, 0.9208, 0.3806, 0.9477, 0.3734, 0.9477, 0.3734, 0.9208, 0.6452, 0.7412, 0.6452, 0.7082, 0.6524, 0.7082, 0.6523, 0.7412, 0.9928, 0.499, 0.9928, 0.4593, 0.9999, 0.4593, 0.9999, 0.499, 0.3919, 0.4037, 0.3918, 0.4352, 0.3847, 0.4352, 0.3847, 0.4037, 0.6452, 0.7778, 0.6452, 0.7412, 0.6523, 0.7412, 0.6523, 0.7778, 0.3918, 0.4352, 0.3918, 0.4701, 0.3847, 0.4701, 0.3847, 0.4352, 0.6451, 0.8168, 0.6452, 0.7778, 0.6523, 0.7778, 0.6522, 0.8168, 0.3918, 0.4701, 0.3917, 0.5073, 0.3846, 0.5073, 0.3847, 0.4701, 0.6451, 0.8566, 0.6451, 0.8168, 0.6522, 0.8168, 0.6522, 0.8566, 0.3917, 0.5073, 0.3917, 0.5451, 0.3846, 0.5451, 0.3846, 0.5073, 0.6451, 0.8956, 0.6451, 0.8566, 0.6522, 0.8566, 0.6522, 0.8956, 0.3917, 0.5451, 0.3917, 0.5822, 0.3846, 0.5822, 0.3846, 0.5451, 0.6452, 0.9324, 0.6451, 0.8956, 0.6522, 0.8956, 0.6523, 0.9324, 0.3917, 0.5822, 0.3918, 0.6172, 0.3847, 0.6172, 0.3846, 0.5822, 0.6452, 0.9655, 0.6452, 0.9324, 0.6523, 0.9324, 0.6523, 0.9655, 0.3918, 0.6172, 0.3918, 0.6487, 0.3847, 0.6487, 0.3847, 0.6172, 0.6452, 0.9938, 0.6452, 0.9655, 0.6523, 0.9655, 0.6524, 0.9938])
me_cylinder.materials.append(mat_material_001)
me_cylinder.materials.append(mat_material_002)
me_cylinder.materials.append(mat_material_003)
me_cylinder.use_remesh_preserve_volume = False
me_cylinder.use_remesh_preserve_attributes = False
me_cylinder.use_mirror_vertex_groups = False
me_cylinder.update()

# ---- objects
ob_cylinder = bpy.data.objects.new('Cylinder', me_cylinder)

# ---- transforms, parenting, visibility, modifiers, constraints
ob_cylinder.location = (0.0, 0.0, 0.129)
ob_cylinder.scale = (0.02245, 0.02245, 0.1077)
ob_cylinder.lineart.crease_threshold = 0.0
_m = ob_cylinder.modifiers.new('Bevel', 'BEVEL')
_m.segments = 8
_m.limit_method = 'NONE'
_m.profile = 0.8
_m.spread = 0.0

# ---- collection membership
col_collection_1.objects.link(ob_cylinder)

# ---- scene / render settings (as saved in the file)
scene.frame_start = 1; scene.frame_end = 250; scene.frame_set(1)
scene.render.engine = 'BLENDER_EEVEE_NEXT'
scene.render.resolution_percentage = 50
scene.render.dither_intensity = 0.0
scene.cycles.use_denoising = False
scene.cycles.samples = 128
scene.cycles.sampling_pattern = 'TABULATED_SOBOL'
scene.cycles.light_sampling_threshold = 0.0
scene.cycles.use_adaptive_sampling = False
scene.cycles.use_light_tree = False
scene.cycles.blur_glossy = 0.0
scene.cycles.sample_clamp_indirect = 0.0
scene.view_settings.view_transform = 'Standard'
bpy.context.view_layer.update()

# ---- added for rendering (the .blend has no active camera and no usable light): camera, sun
cam_auto = bpy.data.cameras.new('AutoCamera')
cam_auto.lens = 50.0
cam_auto.sensor_width = 36.0
cam_auto.clip_end = 1000.0
ob_auto_camera = bpy.data.objects.new('AutoCamera', cam_auto)
scene.collection.objects.link(ob_auto_camera)
ob_auto_camera.location = (0.200194, -0.240233, 0.276724)
ob_auto_camera.rotation_euler = (1.09748, -7.21219e-08, 0.694738)
scene.camera = ob_auto_camera
light_auto_sun = bpy.data.lights.new('AutoSun', 'SUN')
light_auto_sun.energy = 3.0
light_auto_sun.angle = 0.0523599
ob_auto_sun = bpy.data.objects.new('AutoSun', light_auto_sun)
scene.collection.objects.link(ob_auto_sun)
ob_auto_sun.rotation_euler = (0.872665, 0.174533, 0.523599)
bpy.context.view_layer.update()
